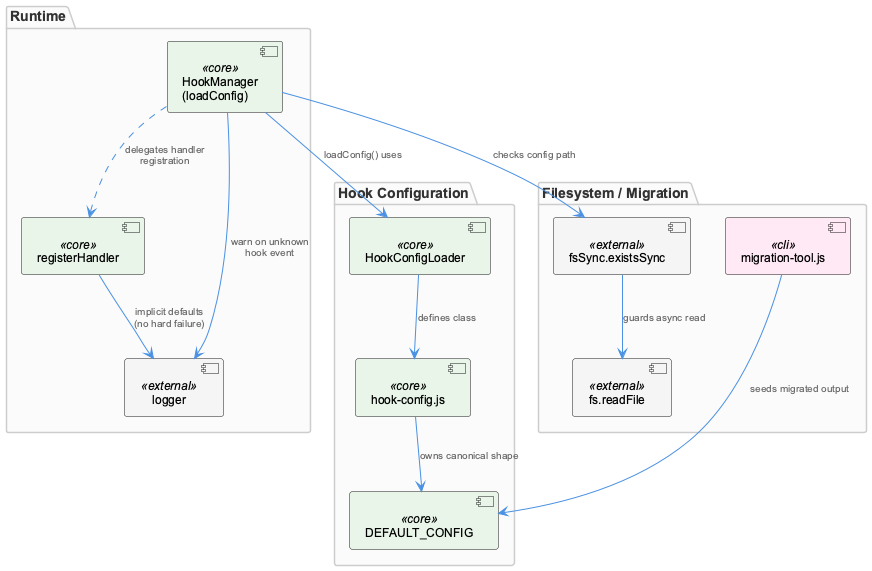

The diagram above was rendered by PlantUML. Its source (embedded in the PNG):
@startuml
!include /Users/Q284340/Agentic/coding/docs/puml/_standard-style.puml

package "Hook Configuration" {
  component "HookConfigLoader" as loader <<core>>
  component "DEFAULT_CONFIG" as defaults <<core>>
  component "hook-config.js" as hookConfig <<core>>
}

package "Runtime" {
  component "HookManager\n(loadConfig)" as manager <<core>>
  component "registerHandler" as register <<core>>
  component "logger" as logger <<external>>
}

package "Filesystem / Migration" {
  component "fsSync.existsSync" as existsCheck <<external>>
  component "fs.readFile" as readFile <<external>>
  component "migration-tool.js" as migration <<cli>>
}

loader --> hookConfig : "defines class"
hookConfig --> defaults : "owns canonical shape"
migration --> defaults : "seeds migrated output"

manager --> loader : "loadConfig() uses"
existsCheck --> readFile : "guards async read"
manager --> existsCheck : "checks config path"

manager --> logger : "warn on unknown\nhook event"
manager ..> register : "delegates handler\nregistration"

register --> logger : "implicit defaults\n(no hard failure)"

@enduml